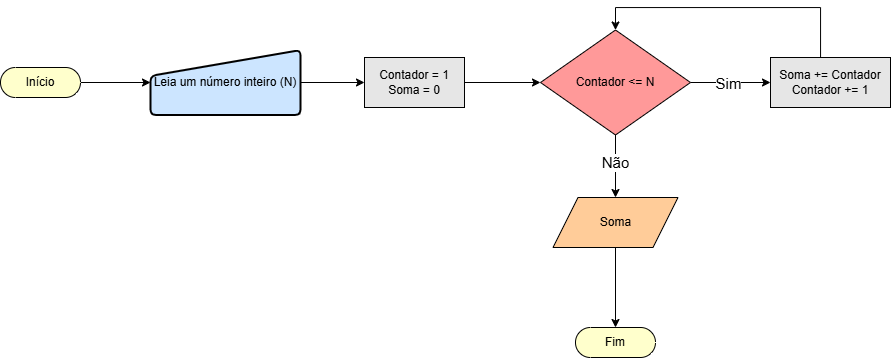

The diagram above was exported from draw.io. Its source (the exported page's mxGraphModel, read from the mxfile embedded in the PNG):
<mxGraphModel dx="1761" dy="1703" grid="1" gridSize="10" guides="1" tooltips="1" connect="1" arrows="1" fold="1" page="1" pageScale="1" pageWidth="827" pageHeight="1169" math="0" shadow="0">
  <root>
    <mxCell id="0" />
    <mxCell id="1" parent="0" />
    <mxCell id="-IInv1NUNGzJpUPpm62K-7" style="edgeStyle=orthogonalEdgeStyle;rounded=0;orthogonalLoop=1;jettySize=auto;html=1;exitX=1;exitY=0.5;exitDx=0;exitDy=0;exitPerimeter=0;entryX=0;entryY=0.5;entryDx=0;entryDy=0;labelBackgroundColor=none;fontColor=default;" edge="1" parent="1" source="-IInv1NUNGzJpUPpm62K-1" target="-IInv1NUNGzJpUPpm62K-2">
      <mxGeometry relative="1" as="geometry" />
    </mxCell>
    <mxCell id="-IInv1NUNGzJpUPpm62K-1" value="Início" style="html=1;dashed=0;whiteSpace=wrap;shape=mxgraph.dfd.start;labelBackgroundColor=none;fillColor=light-dark(#FFFFCC,var(--ge-dark-color, #121212));" vertex="1" parent="1">
      <mxGeometry x="-100" y="60" width="80" height="30" as="geometry" />
    </mxCell>
    <mxCell id="-IInv1NUNGzJpUPpm62K-8" style="edgeStyle=orthogonalEdgeStyle;rounded=0;orthogonalLoop=1;jettySize=auto;html=1;exitX=1;exitY=0.5;exitDx=0;exitDy=0;labelBackgroundColor=none;fontColor=default;entryX=0;entryY=0.5;entryDx=0;entryDy=0;" edge="1" parent="1" source="-IInv1NUNGzJpUPpm62K-2" target="-IInv1NUNGzJpUPpm62K-15">
      <mxGeometry relative="1" as="geometry">
        <mxPoint x="260" y="75" as="targetPoint" />
      </mxGeometry>
    </mxCell>
    <mxCell id="-IInv1NUNGzJpUPpm62K-2" value="Leia um número inteiro (N)" style="html=1;strokeWidth=2;shape=manualInput;whiteSpace=wrap;rounded=1;size=26;arcSize=11;labelBackgroundColor=none;fillColor=light-dark(#CCE5FF,var(--ge-dark-color, #121212));" vertex="1" parent="1">
      <mxGeometry x="50" y="42.5" width="150" height="65" as="geometry" />
    </mxCell>
    <mxCell id="-IInv1NUNGzJpUPpm62K-9" style="edgeStyle=orthogonalEdgeStyle;rounded=0;orthogonalLoop=1;jettySize=auto;html=1;exitX=1;exitY=0.5;exitDx=0;exitDy=0;labelBackgroundColor=none;fontColor=default;" edge="1" parent="1" source="-IInv1NUNGzJpUPpm62K-3" target="-IInv1NUNGzJpUPpm62K-4">
      <mxGeometry relative="1" as="geometry" />
    </mxCell>
    <mxCell id="-IInv1NUNGzJpUPpm62K-13" value="&lt;font style=&quot;font-size: 15px;&quot;&gt;Sim&lt;/font&gt;" style="edgeLabel;html=1;align=center;verticalAlign=middle;resizable=0;points=[];labelBackgroundColor=default;" vertex="1" connectable="0" parent="-IInv1NUNGzJpUPpm62K-9">
      <mxGeometry x="-0.0083" relative="1" as="geometry">
        <mxPoint x="-3" as="offset" />
      </mxGeometry>
    </mxCell>
    <mxCell id="-IInv1NUNGzJpUPpm62K-11" style="edgeStyle=orthogonalEdgeStyle;rounded=0;orthogonalLoop=1;jettySize=auto;html=1;exitX=0.5;exitY=1;exitDx=0;exitDy=0;entryX=0.5;entryY=0;entryDx=0;entryDy=0;labelBackgroundColor=none;fontColor=default;" edge="1" parent="1" source="-IInv1NUNGzJpUPpm62K-3" target="-IInv1NUNGzJpUPpm62K-5">
      <mxGeometry relative="1" as="geometry" />
    </mxCell>
    <mxCell id="-IInv1NUNGzJpUPpm62K-14" value="Não" style="edgeLabel;html=1;align=center;verticalAlign=middle;resizable=0;points=[];fontSize=15;labelBackgroundColor=default;" vertex="1" connectable="0" parent="-IInv1NUNGzJpUPpm62K-11">
      <mxGeometry x="-0.1413" y="-1" relative="1" as="geometry">
        <mxPoint as="offset" />
      </mxGeometry>
    </mxCell>
    <mxCell id="-IInv1NUNGzJpUPpm62K-3" value="Contador &amp;lt;= N" style="shape=rhombus;html=1;dashed=0;whiteSpace=wrap;perimeter=rhombusPerimeter;labelBackgroundColor=none;fillColor=light-dark(#FF9999,var(--ge-dark-color, #121212));" vertex="1" parent="1">
      <mxGeometry x="440" y="22.5" width="150" height="105" as="geometry" />
    </mxCell>
    <mxCell id="-IInv1NUNGzJpUPpm62K-10" style="edgeStyle=orthogonalEdgeStyle;rounded=0;orthogonalLoop=1;jettySize=auto;html=1;exitX=0.5;exitY=0;exitDx=0;exitDy=0;entryX=0.5;entryY=0;entryDx=0;entryDy=0;labelBackgroundColor=none;fontColor=default;" edge="1" parent="1" source="-IInv1NUNGzJpUPpm62K-4" target="-IInv1NUNGzJpUPpm62K-3">
      <mxGeometry relative="1" as="geometry">
        <Array as="points">
          <mxPoint x="720" />
          <mxPoint x="515" />
        </Array>
      </mxGeometry>
    </mxCell>
    <mxCell id="-IInv1NUNGzJpUPpm62K-4" value="Soma += Contador&lt;div&gt;Contador += 1&lt;/div&gt;" style="html=1;dashed=0;whiteSpace=wrap;labelBackgroundColor=none;fillColor=light-dark(#E6E6E6,var(--ge-dark-color, #121212));" vertex="1" parent="1">
      <mxGeometry x="670" y="50" width="120" height="50" as="geometry" />
    </mxCell>
    <mxCell id="-IInv1NUNGzJpUPpm62K-12" style="edgeStyle=orthogonalEdgeStyle;rounded=0;orthogonalLoop=1;jettySize=auto;html=1;exitX=0.5;exitY=1;exitDx=0;exitDy=0;labelBackgroundColor=none;fontColor=default;" edge="1" parent="1" source="-IInv1NUNGzJpUPpm62K-5" target="-IInv1NUNGzJpUPpm62K-6">
      <mxGeometry relative="1" as="geometry" />
    </mxCell>
    <mxCell id="-IInv1NUNGzJpUPpm62K-5" value="Soma" style="shape=parallelogram;perimeter=parallelogramPerimeter;whiteSpace=wrap;html=1;dashed=0;labelBackgroundColor=none;fillColor=light-dark(#FFCC99,var(--ge-dark-color, #121212));" vertex="1" parent="1">
      <mxGeometry x="452.5" y="190" width="125" height="50" as="geometry" />
    </mxCell>
    <mxCell id="-IInv1NUNGzJpUPpm62K-6" value="Fim" style="html=1;dashed=0;whiteSpace=wrap;shape=mxgraph.dfd.start;labelBackgroundColor=none;fillColor=light-dark(#FFFFCC,var(--ge-dark-color, #121212));" vertex="1" parent="1">
      <mxGeometry x="475" y="320" width="80" height="30" as="geometry" />
    </mxCell>
    <mxCell id="-IInv1NUNGzJpUPpm62K-16" style="edgeStyle=orthogonalEdgeStyle;rounded=0;orthogonalLoop=1;jettySize=auto;html=1;exitX=1;exitY=0.5;exitDx=0;exitDy=0;entryX=0;entryY=0.5;entryDx=0;entryDy=0;" edge="1" parent="1" source="-IInv1NUNGzJpUPpm62K-15" target="-IInv1NUNGzJpUPpm62K-3">
      <mxGeometry relative="1" as="geometry" />
    </mxCell>
    <mxCell id="-IInv1NUNGzJpUPpm62K-15" value="Contador = 1&lt;div&gt;Soma = 0&lt;/div&gt;" style="html=1;dashed=0;whiteSpace=wrap;labelBackgroundColor=none;fillColor=light-dark(#E6E6E6,var(--ge-dark-color, #121212));" vertex="1" parent="1">
      <mxGeometry x="264" y="50" width="100" height="50" as="geometry" />
    </mxCell>
  </root>
</mxGraphModel>